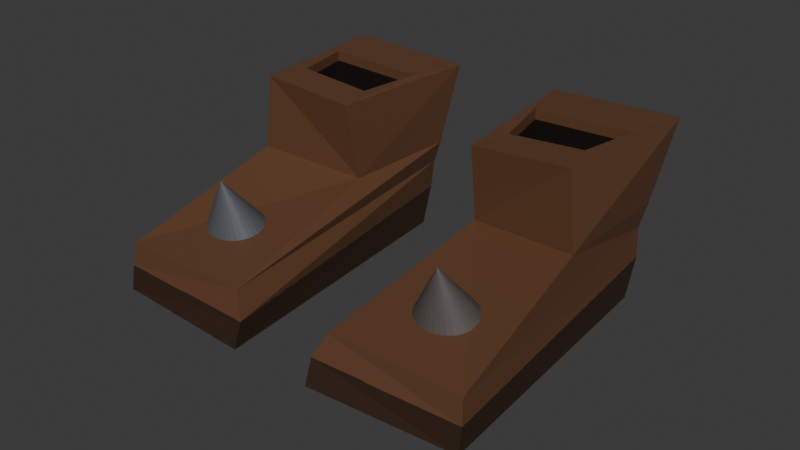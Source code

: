 # Source: PlayerBoots_spiked.blend  (saved by Blender 5.0.118; exported with 4.5.12 LTS)
import bpy
from mathutils import Matrix  # noqa: F401  (used for matrix-valued properties, if any)

bpy.ops.wm.read_factory_settings(use_empty=True)
scene = bpy.context.scene
scene.name = 'Scene'

# ---- collections
col_collection = bpy.data.collections.new('Collection'); scene.collection.children.link(col_collection)

# ---- images (referenced by path relative to the original .blend; pixels are not part of the script)
import os
ASSET_DIR = os.environ.get("B2B_ASSET_DIR", "")  # directory of the original .blend (textures are referenced by path, not embedded)
HERE = os.path.dirname(os.path.abspath(__file__))  # packed textures are extracted next to this script under _unpacked/

def load_image(name, relpath, width, height, colorspace="sRGB"):
    """Load a texture the original file referenced (path relative to the .blend, or extracted next to this script)."""
    p = next((c for c in (os.path.join(HERE, relpath), os.path.join(ASSET_DIR, relpath)) if relpath and os.path.exists(c)), "")
    if p:
        img = bpy.data.images.load(p, check_existing=True)
        img.name = name
    else:  # same state as the original file: an image datablock whose file is absent (Cycles renders it pink)
        img = bpy.data.images.new(name, width, height)
        img.source = "FILE"
        img.filepath = "//" + (relpath or name)
    img.colorspace_settings.name = colorspace
    return img
img_cone_base_color_004 = load_image('Cone Base Color.004', '_unpacked/Cone_Base_Color.0d4c00b7.png', 1024, 1024, 'sRGB')
img_bootstexture_002 = load_image('BootsTexture.002', '_unpacked/BootsTexture.1938438d.png', 1024, 1024, 'sRGB')
img_bootsmaterial_002 = load_image('BootsMaterial.002', '_unpacked/BootsMaterial.2e7bc387.png', 1024, 1024, 'sRGB')
img_cone_base_color_005 = load_image('Cone Base Color.005', '_unpacked/Cone_Base_Color.d2879938.png', 1024, 1024, 'sRGB')

# ---- materials (node trees are filled in below, after node groups)
mat_material_004 = bpy.data.materials.new('Material.004')
mat_material_005 = bpy.data.materials.new('Material.005')
mat_material_006 = bpy.data.materials.new('Material.006')

# ---- material node trees
mat_material_004.use_nodes = True; mat_material_004.node_tree.nodes.clear()
_N = mat_material_004.node_tree.nodes; _L = mat_material_004.node_tree.links
n0 = _N.new('ShaderNodeBsdfPrincipled'); n0.name = 'Principled BSDF'; n0.location = (-200, 100)
n1 = _N.new('ShaderNodeOutputMaterial'); n1.name = 'Material Output'; n1.location = (200, 100)
n2 = _N.new('ShaderNodeTexImage'); n2.name = 'Image Texture'; n2.location = (-490, 80)
n2.image = img_cone_base_color_004
_L.new(n0.outputs[0], n1.inputs[0])
_L.new(n2.outputs[0], n0.inputs[0])
n1.is_active_output = True
mat_material_005.use_nodes = True; mat_material_005.node_tree.nodes.clear()
_N = mat_material_005.node_tree.nodes; _L = mat_material_005.node_tree.links
n0 = _N.new('ShaderNodeBsdfPrincipled'); n0.name = 'Principled BSDF'; n0.location = (-216, 193)
n1 = _N.new('ShaderNodeOutputMaterial'); n1.name = 'Material Output'; n1.location = (184, 193)
n2 = _N.new('ShaderNodeTexImage'); n2.name = 'Image Texture'; n2.location = (-518, 196)
n2.image = img_bootstexture_002
n3 = _N.new('ShaderNodeTexImage'); n3.name = 'Image Texture.001'; n3.location = (0, 0)
n3.image = img_bootsmaterial_002
_L.new(n0.outputs[0], n1.inputs[0])
_L.new(n2.outputs[0], n0.inputs[0])
n1.is_active_output = True
mat_material_006.use_nodes = True; mat_material_006.node_tree.nodes.clear()
_N = mat_material_006.node_tree.nodes; _L = mat_material_006.node_tree.links
n0 = _N.new('ShaderNodeBsdfPrincipled'); n0.name = 'Principled BSDF'; n0.location = (-200, 100)
n1 = _N.new('ShaderNodeOutputMaterial'); n1.name = 'Material Output'; n1.location = (200, 100)
n2 = _N.new('ShaderNodeTexImage'); n2.name = 'Image Texture'; n2.location = (-490, 80)
n2.image = img_cone_base_color_005
_L.new(n0.outputs[0], n1.inputs[0])
_L.new(n2.outputs[0], n0.inputs[0])
n1.is_active_output = True

# ---- world
world_world = bpy.data.worlds.new('World'); scene.world = world_world
world_world.use_nodes = True; world_world.node_tree.nodes.clear()
_N = world_world.node_tree.nodes; _L = world_world.node_tree.links
n0 = _N.new('ShaderNodeOutputWorld'); n0.name = 'World Output'; n0.location = (200, 100)
n1 = _N.new('ShaderNodeBackground'); n1.name = 'Background'; n1.location = (-200, 100)
n1.inputs[0].default_value = (0.05088, 0.05088, 0.05088, 1.0)
_L.new(n1.outputs[0], n0.inputs[0])
n0.is_active_output = True
world_world.color = (0.05088, 0.05088, 0.05088)
world_world.sun_shadow_jitter_overblur = 0.0

# ---- meshes
me_cone_001 = bpy.data.meshes.new('Cone.001')
me_cone_001.from_pydata([(0.0, 1.0, -1.0), (0.1951, 0.9808, -1.0), (0.3827, 0.9239, -1.0), (0.5556, 0.8315, -1.0), (0.7071, 0.7071, -1.0), (0.8315, 0.5556, -1.0), (0.9239, 0.3827, -1.0), (0.9808, 0.1951, -1.0), (1.0, 0.0, -1.0), (0.9808, -0.1951, -1.0), (0.9239, -0.3827, -1.0), (0.8315, -0.5556, -1.0), (0.7071, -0.7071, -1.0), (0.5556, -0.8315, -1.0), (0.3827, -0.9239, -1.0), (0.1951, -0.9808, -1.0), (0.0, -1.0, -1.0), (-0.1951, -0.9808, -1.0), (-0.3827, -0.9239, -1.0), (-0.5556, -0.8315, -1.0), (-0.7071, -0.7071, -1.0), (-0.8315, -0.5556, -1.0), (-0.9239, -0.3827, -1.0), (-0.9808, -0.1951, -1.0), (-1.0, 0.0, -1.0), (-0.9808, 0.1951, -1.0), (-0.9239, 0.3827, -1.0), (-0.8315, 0.5556, -1.0), (-0.7071, 0.7071, -1.0), (-0.5556, 0.8315, -1.0), (-0.3827, 0.9239, -1.0), (-0.1951, 0.9808, -1.0), (0.0, 0.0, 1.0), (-2.876, -1.282, -0.2915), (-6.175, -1.091, 1.017), (-6.49, -1.223, -1.368), (-6.456, 1.51, -1.491), (-3.197, 1.344, -0.6258), (-4.547, -0.813, 1.464), (-4.505, 0.9953, 1.314), (-6.15, 1.273, 0.9266), (-6.224, 1.367, -2.082), (-6.224, -1.067, -2.082), (1.916, -1.538, -0.3342), (1.916, 1.706, -0.3342), (-5.285, 1.336, -3.77), (-5.285, -1.112, -3.77), (2.508, -1.606, -1.572), (2.756, 1.977, -1.511), (2.336, 1.978, -0.9224), (-6.016, 1.258, -2.926), (-6.016, -1.09, -2.926), (2.212, -1.598, -0.9531), (-7.697, -1.463, 0.6207), (-7.66, 1.645, 0.4875), (-3.435, 1.264, 1.589), (-3.486, -1.082, 1.771), (-6.104, -1.091, 0.7373), (-6.078, 1.273, 0.6469), (-4.433, 0.9953, 1.034), (-4.475, -0.813, 1.185), (-2.876, 7.239, -0.2915), (-6.175, 7.048, 1.017), (-6.49, 7.18, -1.368), (-6.456, 4.448, -1.491), (-3.197, 4.613, -0.6258), (-4.547, 6.77, 1.464), (-4.505, 4.962, 1.314), (-6.15, 4.684, 0.9266), (-6.224, 4.59, -2.082), (-6.224, 7.025, -2.082), (1.916, 7.495, -0.3342), (1.916, 4.251, -0.3342), (-5.285, 4.621, -3.77), (-5.285, 7.07, -3.77), (2.508, 7.563, -1.572), (2.756, 3.98, -1.511), (2.336, 3.979, -0.9224), (-6.016, 4.7, -2.926), (-6.016, 7.047, -2.926), (2.212, 7.555, -0.9531), (-7.697, 7.42, 0.6207), (-7.66, 4.312, 0.4875), (-3.435, 4.693, 1.589), (-3.486, 7.039, 1.771), (-6.104, 7.048, 0.7373), (-6.078, 4.684, 0.6469), (-4.433, 4.962, 1.034), (-4.475, 6.77, 1.185), (-1.018e-06, 6.904, -1.0), (0.1951, 6.885, -1.0), (0.3827, 6.828, -1.0), (0.5556, 6.735, -1.0), (0.7071, 6.611, -1.0), (0.8315, 6.459, -1.0), (0.9239, 6.286, -1.0), (0.9808, 6.099, -1.0), (1.0, 5.904, -1.0), (0.9808, 5.709, -1.0), (0.9239, 5.521, -1.0), (0.8315, 5.348, -1.0), (0.7071, 5.197, -1.0), (0.5556, 5.072, -1.0), (0.3827, 4.98, -1.0), (0.1951, 4.923, -1.0), (-1.018e-06, 4.904, -1.0), (-0.1951, 4.923, -1.0), (-0.3827, 4.98, -1.0), (-0.5556, 5.072, -1.0), (-0.7071, 5.197, -1.0), (-0.8315, 5.348, -1.0), (-0.9239, 5.521, -1.0), (-0.9808, 5.709, -1.0), (-1.0, 5.904, -1.0), (-0.9808, 6.099, -1.0), (-0.9239, 6.286, -1.0), (-0.8315, 6.459, -1.0), (-0.7071, 6.611, -1.0), (-0.5556, 6.735, -1.0), (-0.3827, 6.828, -1.0), (-0.1951, 6.885, -1.0), (-8.389e-07, 5.904, 1.0)], [], [(0, 32, 1), (1, 32, 2), (2, 32, 3), (3, 32, 4), (4, 32, 5), (5, 32, 6), (6, 32, 7), (7, 32, 8), (8, 32, 9), (9, 32, 10), (10, 32, 11), (11, 32, 12), (12, 32, 13), (13, 32, 14), (14, 32, 15), (15, 32, 16), (16, 32, 17), (17, 32, 18), (18, 32, 19), (19, 32, 20), (20, 32, 21), (21, 32, 22), (22, 32, 23), (23, 32, 24), (24, 32, 25), (25, 32, 26), (26, 32, 27), (27, 32, 28), (28, 32, 29), (29, 32, 30), (0, 1, 2, 3, 4, 5, 6, 7, 8, 9, 10, 11, 12, 13, 14, 15, 16, 17, 18, 19, 20, 21, 22, 23, 24, 25, 26, 27, 28, 29, 30, 31), (30, 32, 31), (31, 32, 0), (35, 53, 54, 36), (33, 35, 42, 43), (37, 55, 56, 33), (33, 56, 53, 35), (37, 36, 54, 55), (50, 49, 48, 45), (36, 37, 44, 41), (37, 33, 43, 44), (35, 36, 41, 42), (45, 48, 47, 46), (52, 51, 46, 47), (49, 52, 47, 48), (51, 50, 45, 46), (42, 41, 50, 51), (44, 43, 52, 49), (43, 42, 51, 52), (41, 44, 49, 50), (34, 40, 54, 53), (39, 38, 56, 55), (38, 34, 53, 56), (40, 39, 55, 54), (57, 60, 59, 58), (39, 40, 58, 59), (38, 39, 59, 60), (34, 38, 60, 57), (40, 34, 57, 58), (63, 64, 82, 81), (61, 71, 70, 63), (65, 61, 84, 83), (61, 63, 81, 84), (65, 83, 82, 64), (78, 73, 76, 77), (64, 69, 72, 65), (65, 72, 71, 61), (63, 70, 69, 64), (73, 74, 75, 76), (80, 75, 74, 79), (77, 76, 75, 80), (79, 74, 73, 78), (70, 79, 78, 69), (72, 77, 80, 71), (71, 80, 79, 70), (69, 78, 77, 72), (67, 66, 88, 87), (68, 67, 87, 86), (68, 62, 81, 82), (66, 67, 83, 84), (62, 66, 84, 81), (67, 68, 82, 83), (85, 86, 87, 88), (66, 62, 85, 88), (62, 68, 86, 85), (89, 121, 90), (90, 121, 91), (91, 121, 92), (92, 121, 93), (93, 121, 94), (94, 121, 95), (95, 121, 96), (96, 121, 97), (97, 121, 98), (98, 121, 99), (99, 121, 100), (100, 121, 101), (101, 121, 102), (102, 121, 103), (103, 121, 104), (104, 121, 105), (105, 121, 106), (106, 121, 107), (107, 121, 108), (108, 121, 109), (109, 121, 110), (110, 121, 111), (111, 121, 112), (112, 121, 113), (113, 121, 114), (114, 121, 115), (115, 121, 116), (116, 121, 117), (117, 121, 118), (118, 121, 119), (89, 90, 91, 92, 93, 94, 95, 96, 97, 98, 99, 100, 101, 102, 103, 104, 105, 106, 107, 108, 109, 110, 111, 112, 113, 114, 115, 116, 117, 118, 119, 120), (119, 121, 120), (120, 121, 89)])
me_cone_001.polygons.foreach_set('material_index', [0, 0, 0, 0, 0, 0, 0, 0, 0, 0, 0, 0, 0, 0, 0, 0, 0, 0, 0, 0, 0, 0, 0, 0, 0, 0, 0, 0, 0, 0, 0, 0, 0, 1, 1, 1, 1, 1, 1, 1, 1, 1, 1, 1, 1, 1, 1, 1, 1, 1, 1, 1, 1, 1, 1, 1, 1, 1, 1, 1, 1, 1, 1, 1, 1, 1, 1, 1, 1, 1, 1, 1, 1, 1, 1, 1, 1, 1, 1, 1, 1, 1, 1, 1, 1, 2, 2, 2, 2, 2, 2, 2, 2, 2, 2, 2, 2, 2, 2, 2, 2, 2, 2, 2, 2, 2, 2, 2, 2, 2, 2, 2, 2, 2, 2, 2, 2, 2])
_uv = me_cone_001.uv_layers.new(name='UVMap')
_uv.uv.foreach_set('vector', [0.25, 0.49, 0.25, 0.25, 0.2968, 0.4854, 0.2968, 0.4854, 0.25, 0.25, 0.3418, 0.4717, 0.3418, 0.4717, 0.25, 0.25, 0.3833, 0.4496, 0.3833, 0.4496, 0.25, 0.25, 0.4197, 0.4197, 0.4197, 0.4197, 0.25, 0.25, 0.4496, 0.3833, 0.4496, 0.3833, 0.25, 0.25, 0.4717, 0.3418, 0.4717, 0.3418, 0.25, 0.25, 0.4854, 0.2968, 0.4854, 0.2968, 0.25, 0.25, 0.49, 0.25, 0.49, 0.25, 0.25, 0.25, 0.4854, 0.2032, 0.4854, 0.2032, 0.25, 0.25, 0.4717, 0.1582, 0.4717, 0.1582, 0.25, 0.25, 0.4496, 0.1167, 0.4496, 0.1167, 0.25, 0.25, 0.4197, 0.08029, 0.4197, 0.08029, 0.25, 0.25, 0.3833, 0.05045, 0.3833, 0.05045, 0.25, 0.25, 0.3418, 0.02827, 0.3418, 0.02827, 0.25, 0.25, 0.2968, 0.01461, 0.2968, 0.01461, 0.25, 0.25, 0.25, 0.01, 0.25, 0.01, 0.25, 0.25, 0.2032, 0.01461, 0.2032, 0.01461, 0.25, 0.25, 0.1582, 0.02827, 0.1582, 0.02827, 0.25, 0.25, 0.1167, 0.05045, 0.1167, 0.05045, 0.25, 0.25, 0.08029, 0.08029, 0.08029, 0.08029, 0.25, 0.25, 0.05045, 0.1167, 0.05045, 0.1167, 0.25, 0.25, 0.02827, 0.1582, 0.02827, 0.1582, 0.25, 0.25, 0.01461, 0.2032, 0.01461, 0.2032, 0.25, 0.25, 0.01, 0.25, 0.01, 0.25, 0.25, 0.25, 0.01461, 0.2968, 0.01461, 0.2968, 0.25, 0.25, 0.02827, 0.3418, 0.02827, 0.3418, 0.25, 0.25, 0.05045, 0.3833, 0.05045, 0.3833, 0.25, 0.25, 0.08029, 0.4197, 0.08029, 0.4197, 0.25, 0.25, 0.1167, 0.4496, 0.1167, 0.4496, 0.25, 0.25, 0.1582, 0.4717, 0.75, 0.49, 0.7968, 0.4854, 0.8418, 0.4717, 0.8833, 0.4496, 0.9197, 0.4197, 0.9496, 0.3833, 0.9717, 0.3418, 0.9854, 0.2968, 0.99, 0.25, 0.9854, 0.2032, 0.9717, 0.1582, 0.9496, 0.1167, 0.9197, 0.08029, 0.8833, 0.05045, 0.8418, 0.02827, 0.7968, 0.01461, 0.75, 0.01, 0.7032, 0.01461, 0.6582, 0.02827, 0.6167, 0.05045, 0.5803, 0.08029, 0.5504, 0.1167, 0.5283, 0.1582, 0.5146, 0.2032, 0.51, 0.25, 0.5146, 0.2968, 0.5283, 0.3418, 0.5504, 0.3833, 0.5803, 0.4197, 0.6167, 0.4496, 0.6582, 0.4717, 0.7032, 0.4854, 0.1582, 0.4717, 0.25, 0.25, 0.2032, 0.4854, 0.2032, 0.4854, 0.25, 0.25, 0.25, 0.49, 0.7445, 0.8625, 0.7285, 0.7586, 0.8753, 0.7586, 0.8736, 0.8628, 0.6109, 0.6569, 0.6082, 0.8347, 0.5724, 0.8322, 0.5476, 0.4395, 0.5911, 0.9734, 0.486, 0.9635, 0.4838, 0.8525, 0.5911, 0.8494, 0.6109, 0.6569, 0.7124, 0.6958, 0.7139, 0.8043, 0.6082, 0.8347, 0.1148, 0.2676, 0.1125, 0.4261, 0.007304, 0.396, 0.01107, 0.2875, 0.1833, 0.425, 0.1988, 0.01887, 0.2309, 0.007304, 0.2309, 0.403, 0.1125, 0.4261, 0.1148, 0.2676, 0.1667, 0.03108, 0.1423, 0.4234, 0.7285, 0.007304, 0.8534, 0.01655, 0.8812, 0.2357, 0.7285, 0.2466, 0.7445, 0.8625, 0.8736, 0.8628, 0.8682, 0.893, 0.7534, 0.8981, 0.2575, 0.8314, 0.1914, 0.4407, 0.3609, 0.4424, 0.3609, 0.8251, 0.5157, 0.4339, 0.5314, 0.8335, 0.4838, 0.8111, 0.4838, 0.4283, 0.409, 0.6094, 0.4103, 0.4407, 0.4427, 0.4408, 0.4427, 0.6099, 0.7542, 0.939, 0.8648, 0.934, 0.8587, 0.9828, 0.7553, 0.9875, 0.7534, 0.8981, 0.8682, 0.893, 0.8648, 0.934, 0.7542, 0.939, 0.3755, 0.596, 0.3779, 0.443, 0.4103, 0.4407, 0.409, 0.6094, 0.5476, 0.4395, 0.5724, 0.8322, 0.5314, 0.8335, 0.5157, 0.4339, 0.1423, 0.4234, 0.1667, 0.03108, 0.1988, 0.01887, 0.1833, 0.425, 0.02225, 0.8636, 0.02223, 0.9752, 0.007304, 0.9927, 0.007304, 0.846, 0.102, 0.9623, 0.1018, 0.877, 0.1167, 0.8643, 0.1169, 0.975, 0.1018, 0.877, 0.02225, 0.8636, 0.007304, 0.846, 0.1167, 0.8643, 0.02223, 0.9752, 0.102, 0.9623, 0.1169, 0.975, 0.007304, 0.9927, 0.6057, 0.8494, 0.6853, 0.8627, 0.6855, 0.948, 0.6057, 0.9609, 0.8958, 0.2842, 0.8958, 0.2039, 0.9094, 0.2041, 0.9094, 0.2844, 0.9094, 0.007304, 0.9094, 0.09294, 0.8958, 0.0941, 0.8958, 0.008472, 0.9094, 0.2993, 0.9094, 0.3795, 0.8958, 0.3793, 0.8958, 0.299, 0.8899, 0.7535, 0.8899, 0.6419, 0.9032, 0.6424, 0.9032, 0.754, 0.8594, 0.619, 0.7303, 0.6193, 0.7285, 0.5151, 0.8753, 0.5151, 0.5868, 0.2359, 0.6501, 0.01852, 0.6253, 0.4111, 0.5895, 0.4137, 0.2558, 0.9701, 0.2558, 0.846, 0.3631, 0.8492, 0.3609, 0.9602, 0.5868, 0.2359, 0.5895, 0.4137, 0.4838, 0.3833, 0.4853, 0.2748, 0.3617, 0.2676, 0.4654, 0.2875, 0.4692, 0.396, 0.3639, 0.4261, 0.2932, 0.425, 0.2455, 0.403, 0.2455, 0.007304, 0.2776, 0.01887, 0.3639, 0.4261, 0.3341, 0.4234, 0.3097, 0.03108, 0.3617, 0.2676, 0.8812, 0.2612, 0.8812, 0.5005, 0.7285, 0.4896, 0.7564, 0.2705, 0.8594, 0.619, 0.8504, 0.6546, 0.7357, 0.6495, 0.7303, 0.6193, 0.1106, 0.8314, 0.007304, 0.8251, 0.007304, 0.4424, 0.1768, 0.4407, 0.682, 0.01285, 0.7139, 0.007304, 0.7139, 0.39, 0.6662, 0.4125, 0.4092, 0.7932, 0.3755, 0.7937, 0.3755, 0.6246, 0.4079, 0.6245, 0.8497, 0.6955, 0.8486, 0.744, 0.7452, 0.7394, 0.739, 0.6906, 0.8504, 0.6546, 0.8497, 0.6955, 0.739, 0.6906, 0.7357, 0.6495, 0.4427, 0.7799, 0.4092, 0.7932, 0.4079, 0.6245, 0.4403, 0.6268, 0.6501, 0.01852, 0.682, 0.01285, 0.6662, 0.4125, 0.6253, 0.4111, 0.3341, 0.4234, 0.2932, 0.425, 0.2776, 0.01887, 0.3097, 0.03108, 0.8899, 0.8543, 0.8899, 0.7686, 0.9035, 0.7698, 0.9035, 0.8554, 0.9094, 0.1087, 0.9094, 0.189, 0.8958, 0.1893, 0.8958, 0.109, 0.2263, 0.9752, 0.2262, 0.8636, 0.2412, 0.846, 0.2412, 0.9927, 0.1467, 0.877, 0.1465, 0.9623, 0.1315, 0.975, 0.1318, 0.8643, 0.2262, 0.8636, 0.1467, 0.877, 0.1318, 0.8643, 0.2412, 0.846, 0.1465, 0.9623, 0.2263, 0.9752, 0.2412, 0.9927, 0.1315, 0.975, 0.4575, 0.846, 0.4575, 0.9576, 0.3778, 0.9447, 0.378, 0.8594, 0.8958, 0.4746, 0.8958, 0.3944, 0.9094, 0.3941, 0.9094, 0.4744, 0.9032, 0.5151, 0.9032, 0.6267, 0.8899, 0.6273, 0.8899, 0.5156, 0.25, 0.49, 0.25, 0.25, 0.2968, 0.4854, 0.2968, 0.4854, 0.25, 0.25, 0.3418, 0.4717, 0.3418, 0.4717, 0.25, 0.25, 0.3833, 0.4496, 0.3833, 0.4496, 0.25, 0.25, 0.4197, 0.4197, 0.4197, 0.4197, 0.25, 0.25, 0.4496, 0.3833, 0.4496, 0.3833, 0.25, 0.25, 0.4717, 0.3418, 0.4717, 0.3418, 0.25, 0.25, 0.4854, 0.2968, 0.4854, 0.2968, 0.25, 0.25, 0.49, 0.25, 0.49, 0.25, 0.25, 0.25, 0.4854, 0.2032, 0.4854, 0.2032, 0.25, 0.25, 0.4717, 0.1582, 0.4717, 0.1582, 0.25, 0.25, 0.4496, 0.1167, 0.4496, 0.1167, 0.25, 0.25, 0.4197, 0.08029, 0.4197, 0.08029, 0.25, 0.25, 0.3833, 0.05045, 0.3833, 0.05045, 0.25, 0.25, 0.3418, 0.02827, 0.3418, 0.02827, 0.25, 0.25, 0.2968, 0.01461, 0.2968, 0.01461, 0.25, 0.25, 0.25, 0.01, 0.25, 0.01, 0.25, 0.25, 0.2032, 0.01461, 0.2032, 0.01461, 0.25, 0.25, 0.1582, 0.02827, 0.1582, 0.02827, 0.25, 0.25, 0.1167, 0.05045, 0.1167, 0.05045, 0.25, 0.25, 0.08029, 0.08029, 0.08029, 0.08029, 0.25, 0.25, 0.05045, 0.1167, 0.05045, 0.1167, 0.25, 0.25, 0.02827, 0.1582, 0.02827, 0.1582, 0.25, 0.25, 0.01461, 0.2032, 0.01461, 0.2032, 0.25, 0.25, 0.01, 0.25, 0.01, 0.25, 0.25, 0.25, 0.01461, 0.2968, 0.01461, 0.2968, 0.25, 0.25, 0.02827, 0.3418, 0.02827, 0.3418, 0.25, 0.25, 0.05045, 0.3833, 0.05045, 0.3833, 0.25, 0.25, 0.08029, 0.4197, 0.08029, 0.4197, 0.25, 0.25, 0.1167, 0.4496, 0.1167, 0.4496, 0.25, 0.25, 0.1582, 0.4717, 0.75, 0.49, 0.7968, 0.4854, 0.8418, 0.4717, 0.8833, 0.4496, 0.9197, 0.4197, 0.9496, 0.3833, 0.9717, 0.3418, 0.9854, 0.2968, 0.99, 0.25, 0.9854, 0.2032, 0.9717, 0.1582, 0.9496, 0.1167, 0.9197, 0.08029, 0.8833, 0.05045, 0.8418, 0.02827, 0.7968, 0.01461, 0.75, 0.01, 0.7032, 0.01461, 0.6582, 0.02827, 0.6167, 0.05045, 0.5803, 0.08029, 0.5504, 0.1167, 0.5283, 0.1582, 0.5146, 0.2032, 0.51, 0.25, 0.5146, 0.2968, 0.5283, 0.3418, 0.5504, 0.3833, 0.5803, 0.4197, 0.6167, 0.4496, 0.6582, 0.4717, 0.7032, 0.4854, 0.1582, 0.4717, 0.25, 0.25, 0.2032, 0.4854, 0.2032, 0.4854, 0.25, 0.25, 0.25, 0.49])
me_cone_001.materials.append(mat_material_004)
me_cone_001.materials.append(mat_material_005)
me_cone_001.materials.append(mat_material_006)
me_cone_001.update()

# ---- objects
ob_spikes1 = bpy.data.objects.new('spikes1', me_cone_001)

# ---- transforms, parenting, visibility, modifiers, constraints
ob_spikes1.location = (-0.1174, -0.1393, 0.07313)
ob_spikes1.rotation_euler = (5.196e-09, 0.2737, -1.571)
ob_spikes1.scale = (0.03317, 0.03966, 0.03317)

# ---- collection membership
col_collection.objects.link(ob_spikes1)

# ---- scene / render settings (as saved in the file)
scene.frame_start = 1; scene.frame_end = 250; scene.frame_set(1)
scene.render.engine = 'BLENDER_EEVEE_NEXT'
scene.render.bake_bias = 0.0
scene.render.bake_samples = 0
scene.cycles.sampling_pattern = 'TABULATED_SOBOL'
scene.eevee.use_volume_custom_range = False
bpy.context.view_layer.update()

# ---- added for rendering (the .blend has no active camera and no usable light): camera, sun
cam_auto = bpy.data.cameras.new('AutoCamera')
cam_auto.lens = 50.0
cam_auto.sensor_width = 36.0
cam_auto.clip_end = 1000.0
ob_auto_camera = bpy.data.objects.new('AutoCamera', cam_auto)
scene.collection.objects.link(ob_auto_camera)
ob_auto_camera.location = (0.550185, -0.710713, 0.502876)
ob_auto_camera.rotation_euler = (1.09748, -7.21219e-08, 0.694738)
scene.camera = ob_auto_camera
light_auto_sun = bpy.data.lights.new('AutoSun', 'SUN')
light_auto_sun.energy = 3.0
light_auto_sun.angle = 0.0523599
ob_auto_sun = bpy.data.objects.new('AutoSun', light_auto_sun)
scene.collection.objects.link(ob_auto_sun)
ob_auto_sun.rotation_euler = (0.872665, 0.174533, 0.523599)
bpy.context.view_layer.update()
